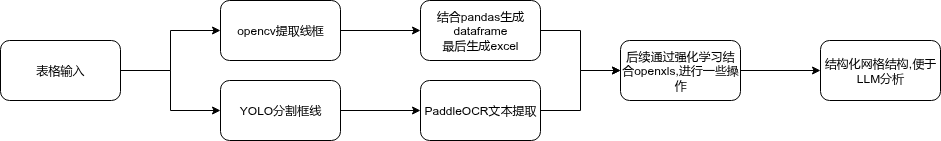

The diagram above was exported from draw.io. Its source (the exported page's mxGraphModel, read from the mxfile embedded in the PNG):
<mxGraphModel dx="1322" dy="1363" grid="1" gridSize="10" guides="1" tooltips="1" connect="1" arrows="1" fold="1" page="1" pageScale="1" pageWidth="1169" pageHeight="827" background="#ffffff" math="0" shadow="0">
  <root>
    <mxCell id="0" />
    <mxCell id="1" parent="0" />
    <mxCell id="O6GXa9zAdnxf_8-wNBeB-3" value="" style="edgeStyle=orthogonalEdgeStyle;rounded=0;orthogonalLoop=1;jettySize=auto;html=1;" parent="1" source="O6GXa9zAdnxf_8-wNBeB-1" target="O6GXa9zAdnxf_8-wNBeB-2" edge="1">
      <mxGeometry relative="1" as="geometry" />
    </mxCell>
    <mxCell id="O6GXa9zAdnxf_8-wNBeB-5" value="" style="edgeStyle=orthogonalEdgeStyle;rounded=0;orthogonalLoop=1;jettySize=auto;html=1;" parent="1" source="O6GXa9zAdnxf_8-wNBeB-1" target="O6GXa9zAdnxf_8-wNBeB-4" edge="1">
      <mxGeometry relative="1" as="geometry" />
    </mxCell>
    <mxCell id="O6GXa9zAdnxf_8-wNBeB-1" value="表格输入" style="rounded=1;whiteSpace=wrap;html=1;" parent="1" vertex="1">
      <mxGeometry x="150" y="330" width="120" height="60" as="geometry" />
    </mxCell>
    <mxCell id="O6GXa9zAdnxf_8-wNBeB-9" value="" style="edgeStyle=orthogonalEdgeStyle;rounded=0;orthogonalLoop=1;jettySize=auto;html=1;" parent="1" source="O6GXa9zAdnxf_8-wNBeB-2" target="O6GXa9zAdnxf_8-wNBeB-8" edge="1">
      <mxGeometry relative="1" as="geometry" />
    </mxCell>
    <mxCell id="O6GXa9zAdnxf_8-wNBeB-2" value="opencv提取线框" style="rounded=1;whiteSpace=wrap;html=1;" parent="1" vertex="1">
      <mxGeometry x="370" y="290" width="120" height="60" as="geometry" />
    </mxCell>
    <mxCell id="O6GXa9zAdnxf_8-wNBeB-7" value="" style="edgeStyle=orthogonalEdgeStyle;rounded=0;orthogonalLoop=1;jettySize=auto;html=1;" parent="1" source="O6GXa9zAdnxf_8-wNBeB-4" target="O6GXa9zAdnxf_8-wNBeB-6" edge="1">
      <mxGeometry relative="1" as="geometry" />
    </mxCell>
    <mxCell id="O6GXa9zAdnxf_8-wNBeB-4" value="YOLO分割框线" style="rounded=1;whiteSpace=wrap;html=1;" parent="1" vertex="1">
      <mxGeometry x="370" y="370" width="120" height="60" as="geometry" />
    </mxCell>
    <mxCell id="O6GXa9zAdnxf_8-wNBeB-12" value="" style="edgeStyle=orthogonalEdgeStyle;rounded=0;orthogonalLoop=1;jettySize=auto;html=1;" parent="1" source="O6GXa9zAdnxf_8-wNBeB-6" target="O6GXa9zAdnxf_8-wNBeB-10" edge="1">
      <mxGeometry relative="1" as="geometry" />
    </mxCell>
    <mxCell id="O6GXa9zAdnxf_8-wNBeB-6" value="PaddleOCR文本提取" style="rounded=1;whiteSpace=wrap;html=1;" parent="1" vertex="1">
      <mxGeometry x="570" y="370" width="120" height="60" as="geometry" />
    </mxCell>
    <mxCell id="O6GXa9zAdnxf_8-wNBeB-11" value="" style="edgeStyle=orthogonalEdgeStyle;rounded=0;orthogonalLoop=1;jettySize=auto;html=1;" parent="1" source="O6GXa9zAdnxf_8-wNBeB-8" target="O6GXa9zAdnxf_8-wNBeB-10" edge="1">
      <mxGeometry relative="1" as="geometry" />
    </mxCell>
    <mxCell id="O6GXa9zAdnxf_8-wNBeB-8" value="结合pandas生成dataframe&lt;div&gt;最后生成excel&lt;/div&gt;" style="whiteSpace=wrap;html=1;rounded=1;" parent="1" vertex="1">
      <mxGeometry x="570" y="290" width="120" height="60" as="geometry" />
    </mxCell>
    <mxCell id="O6GXa9zAdnxf_8-wNBeB-14" value="" style="edgeStyle=orthogonalEdgeStyle;rounded=0;orthogonalLoop=1;jettySize=auto;html=1;" parent="1" source="O6GXa9zAdnxf_8-wNBeB-10" target="O6GXa9zAdnxf_8-wNBeB-13" edge="1">
      <mxGeometry relative="1" as="geometry" />
    </mxCell>
    <mxCell id="O6GXa9zAdnxf_8-wNBeB-10" value="后续通过强化学习结合openxls,进行一些操作" style="whiteSpace=wrap;html=1;rounded=1;" parent="1" vertex="1">
      <mxGeometry x="770" y="330" width="120" height="60" as="geometry" />
    </mxCell>
    <mxCell id="O6GXa9zAdnxf_8-wNBeB-13" value="结构化网格结构,便于LLM分析" style="whiteSpace=wrap;html=1;rounded=1;" parent="1" vertex="1">
      <mxGeometry x="970" y="330" width="120" height="60" as="geometry" />
    </mxCell>
  </root>
</mxGraphModel>